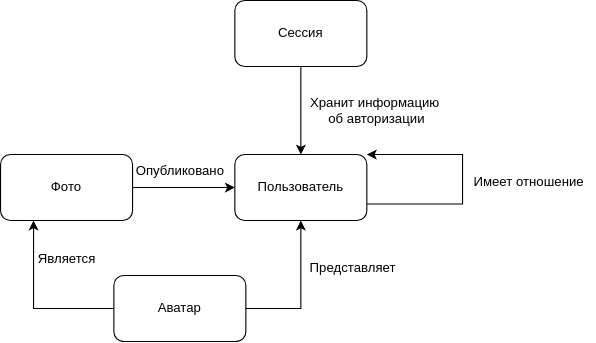

The diagram above was exported from draw.io. Its source (the exported page's mxGraphModel, read from the mxfile embedded in the PNG):
<mxGraphModel dx="1434" dy="751" grid="1" gridSize="10" guides="1" tooltips="1" connect="1" arrows="1" fold="1" page="1" pageScale="1" pageWidth="827" pageHeight="1169" math="0" shadow="0">
  <root>
    <mxCell id="0" />
    <mxCell id="1" parent="0" />
    <mxCell id="3ICRhBzEtHDNLHfMqu6Z-1" value="Пользователь" style="rounded=1;whiteSpace=wrap;html=1;" parent="1" vertex="1">
      <mxGeometry x="353" y="330" width="120" height="60" as="geometry" />
    </mxCell>
    <mxCell id="3ICRhBzEtHDNLHfMqu6Z-2" value="Сессия" style="rounded=1;whiteSpace=wrap;html=1;" parent="1" vertex="1">
      <mxGeometry x="353" y="190" width="120" height="60" as="geometry" />
    </mxCell>
    <mxCell id="3ICRhBzEtHDNLHfMqu6Z-4" value="" style="endArrow=classic;html=1;rounded=0;exitX=0.5;exitY=1;exitDx=0;exitDy=0;" parent="1" source="3ICRhBzEtHDNLHfMqu6Z-2" target="3ICRhBzEtHDNLHfMqu6Z-1" edge="1">
      <mxGeometry width="50" height="50" relative="1" as="geometry">
        <mxPoint x="430" y="340" as="sourcePoint" />
        <mxPoint x="480" y="290" as="targetPoint" />
      </mxGeometry>
    </mxCell>
    <mxCell id="3ICRhBzEtHDNLHfMqu6Z-5" value="Хранит информацию&lt;br&gt;&amp;nbsp;об авторизации" style="text;html=1;align=center;verticalAlign=middle;resizable=0;points=[];autosize=1;strokeColor=none;fillColor=none;" parent="1" vertex="1">
      <mxGeometry x="410" y="270" width="140" height="40" as="geometry" />
    </mxCell>
    <mxCell id="3ICRhBzEtHDNLHfMqu6Z-6" value="" style="endArrow=classic;html=1;rounded=0;exitX=1;exitY=0.75;exitDx=0;exitDy=0;" parent="1" source="3ICRhBzEtHDNLHfMqu6Z-1" edge="1">
      <mxGeometry width="50" height="50" relative="1" as="geometry">
        <mxPoint x="430" y="560" as="sourcePoint" />
        <mxPoint x="473" y="330" as="targetPoint" />
        <Array as="points">
          <mxPoint x="560" y="375" />
          <mxPoint x="560" y="330" />
        </Array>
      </mxGeometry>
    </mxCell>
    <mxCell id="3ICRhBzEtHDNLHfMqu6Z-7" value="Имеет отношение" style="text;html=1;align=center;verticalAlign=middle;resizable=0;points=[];autosize=1;strokeColor=none;fillColor=none;" parent="1" vertex="1">
      <mxGeometry x="560" y="340" width="120" height="30" as="geometry" />
    </mxCell>
    <mxCell id="3ICRhBzEtHDNLHfMqu6Z-8" value="Фото" style="rounded=1;whiteSpace=wrap;html=1;" parent="1" vertex="1">
      <mxGeometry x="140" y="330" width="120" height="60" as="geometry" />
    </mxCell>
    <mxCell id="3ICRhBzEtHDNLHfMqu6Z-9" value="" style="endArrow=classic;html=1;rounded=0;exitX=1;exitY=0.5;exitDx=0;exitDy=0;entryX=0;entryY=0.5;entryDx=0;entryDy=0;" parent="1" source="3ICRhBzEtHDNLHfMqu6Z-8" target="3ICRhBzEtHDNLHfMqu6Z-1" edge="1">
      <mxGeometry width="50" height="50" relative="1" as="geometry">
        <mxPoint x="430" y="560" as="sourcePoint" />
        <mxPoint x="480" y="510" as="targetPoint" />
      </mxGeometry>
    </mxCell>
    <mxCell id="3ICRhBzEtHDNLHfMqu6Z-10" value="Опубликовано" style="text;html=1;align=center;verticalAlign=middle;resizable=0;points=[];autosize=1;strokeColor=none;fillColor=none;" parent="1" vertex="1">
      <mxGeometry x="253" y="330" width="100" height="30" as="geometry" />
    </mxCell>
    <mxCell id="3ICRhBzEtHDNLHfMqu6Z-11" value="Аватар" style="rounded=1;whiteSpace=wrap;html=1;" parent="1" vertex="1">
      <mxGeometry x="243" y="440" width="120" height="60" as="geometry" />
    </mxCell>
    <mxCell id="3ICRhBzEtHDNLHfMqu6Z-12" value="" style="endArrow=classic;html=1;rounded=0;exitX=1;exitY=0.5;exitDx=0;exitDy=0;entryX=0.5;entryY=1;entryDx=0;entryDy=0;" parent="1" source="3ICRhBzEtHDNLHfMqu6Z-11" target="3ICRhBzEtHDNLHfMqu6Z-1" edge="1">
      <mxGeometry width="50" height="50" relative="1" as="geometry">
        <mxPoint x="430" y="560" as="sourcePoint" />
        <mxPoint x="480" y="510" as="targetPoint" />
        <Array as="points">
          <mxPoint x="413" y="470" />
        </Array>
      </mxGeometry>
    </mxCell>
    <mxCell id="3ICRhBzEtHDNLHfMqu6Z-13" value="Представляет" style="text;html=1;align=center;verticalAlign=middle;resizable=0;points=[];autosize=1;strokeColor=none;fillColor=none;" parent="1" vertex="1">
      <mxGeometry x="410" y="418" width="100" height="30" as="geometry" />
    </mxCell>
    <mxCell id="3ICRhBzEtHDNLHfMqu6Z-14" value="" style="endArrow=classic;html=1;rounded=0;exitX=0;exitY=0.5;exitDx=0;exitDy=0;entryX=0.25;entryY=1;entryDx=0;entryDy=0;" parent="1" source="3ICRhBzEtHDNLHfMqu6Z-11" target="3ICRhBzEtHDNLHfMqu6Z-8" edge="1">
      <mxGeometry width="50" height="50" relative="1" as="geometry">
        <mxPoint x="430" y="560" as="sourcePoint" />
        <mxPoint x="480" y="510" as="targetPoint" />
        <Array as="points">
          <mxPoint x="170" y="470" />
        </Array>
      </mxGeometry>
    </mxCell>
    <mxCell id="3ICRhBzEtHDNLHfMqu6Z-17" value="Является" style="text;html=1;align=center;verticalAlign=middle;resizable=0;points=[];autosize=1;strokeColor=none;fillColor=none;" parent="1" vertex="1">
      <mxGeometry x="160" y="410" width="80" height="30" as="geometry" />
    </mxCell>
  </root>
</mxGraphModel>